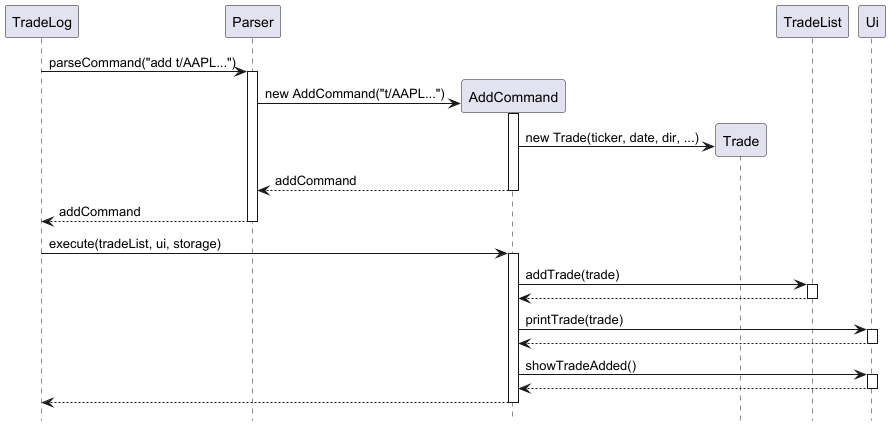

The diagram above was rendered by PlantUML. Its source (embedded in the PNG):
@startuml
hide footbox

participant TradeLog
participant Parser
participant AddCommand
participant Trade
participant TradeList
participant Ui

TradeLog -> Parser : parseCommand("add t/AAPL...")
activate Parser

create AddCommand
Parser -> AddCommand : new AddCommand("t/AAPL...")
activate AddCommand

create Trade
AddCommand -> Trade : new Trade(ticker, date, dir, ...)

AddCommand --> Parser : addCommand
deactivate AddCommand

Parser --> TradeLog : addCommand
deactivate Parser

TradeLog -> AddCommand : execute(tradeList, ui, storage)
activate AddCommand

AddCommand -> TradeList : addTrade(trade)
activate TradeList
TradeList --> AddCommand
deactivate TradeList

AddCommand -> Ui : printTrade(trade)
activate Ui
Ui --> AddCommand
deactivate Ui

AddCommand -> Ui : showTradeAdded()
activate Ui
Ui --> AddCommand
deactivate Ui

AddCommand --> TradeLog
deactivate AddCommand

@enduml